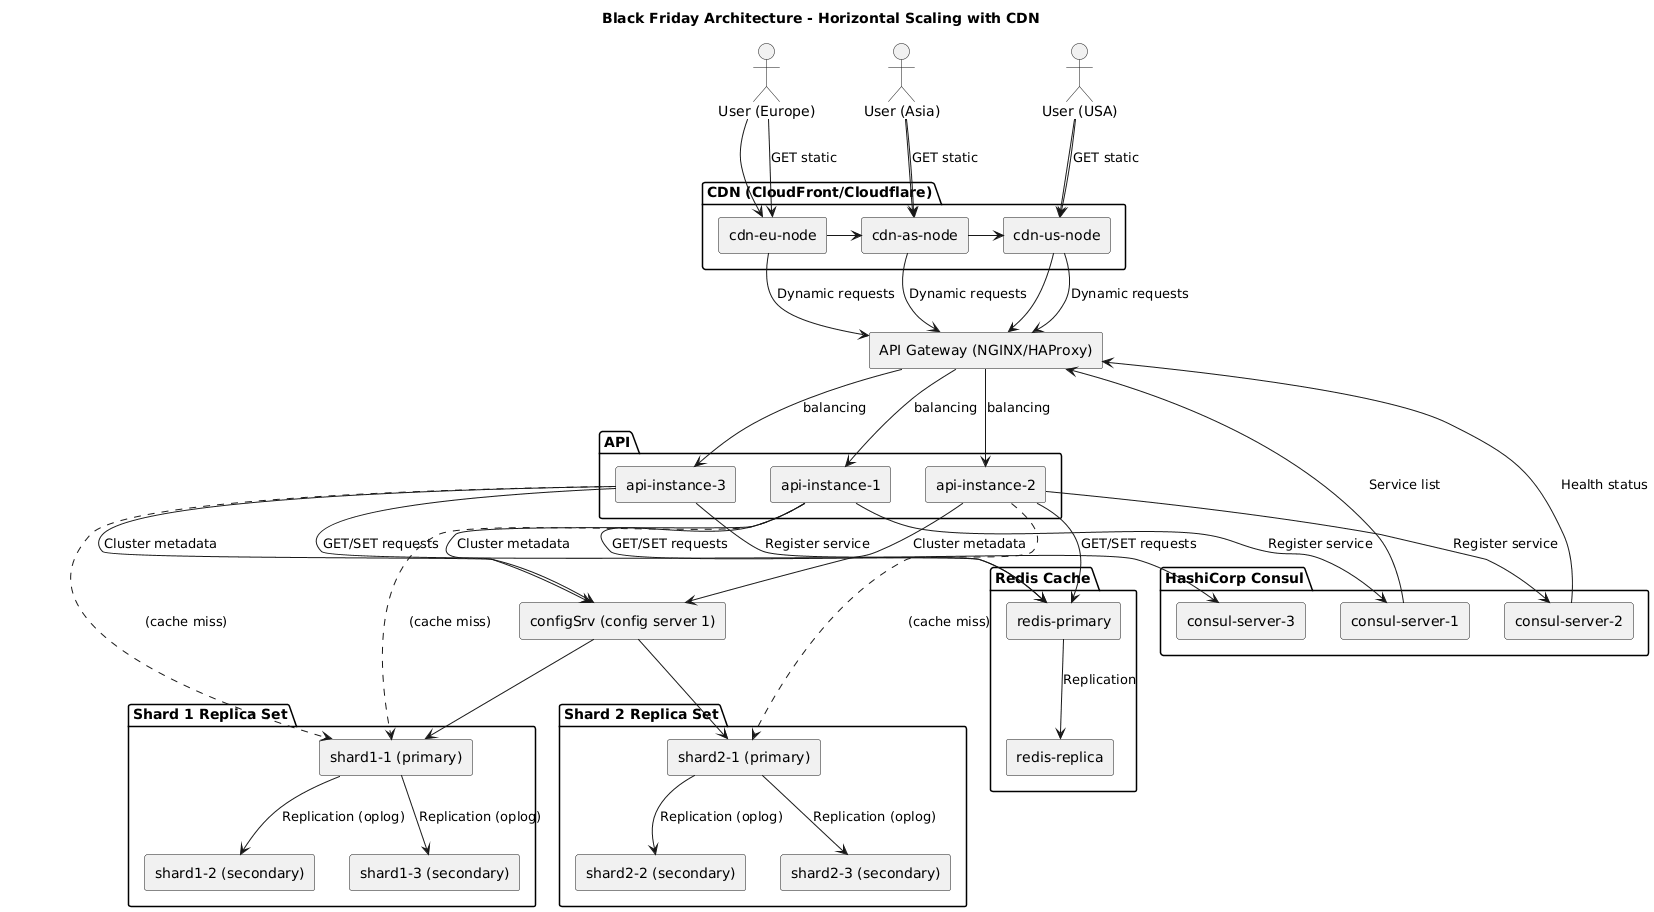

The diagram above was rendered by PlantUML. Its source (embedded in the PNG):
@startuml blackFridayCDN

title Black Friday Architecture - Horizontal Scaling with CDN

skinparam rectangle {
    borderRadius 10
    shadowing false
}

' Users in different regions
actor "User (Europe)" as user_eu
actor "User (Asia)" as user_as
actor "User (USA)" as user_us

' CDN Edge Servers in multiple regions
package "CDN (CloudFront/Cloudflare)" {
    rectangle "cdn-eu-node" as cdn_eu
    rectangle "cdn-as-node" as cdn_as
    rectangle "cdn-us-node" as cdn_us
}

' Origin Server (API Gateway)
rectangle "API Gateway (NGINX/HAProxy)" as gateway

' Redis Cache
package "Redis Cache" {
    rectangle "redis-primary" as redis_prim
    rectangle "redis-replica" as redis_rep
}

' API Instances
package "API" {
    rectangle "api-instance-1" as api1
    rectangle "api-instance-2" as api2
    rectangle "api-instance-3" as api3
}

' Consul
package "HashiCorp Consul" {
    rectangle "consul-server-1" as consul1
    rectangle "consul-server-2" as consul2
    rectangle "consul-server-3" as consul3
}

' Config Server
rectangle "configSrv (config server 1)" as config

' Shard 1 Replica Set
package "Shard 1 Replica Set" {
    rectangle "shard1-1 (primary)" as shard1_prim
    rectangle "shard1-2 (secondary)" as shard1_rep2
    rectangle "shard1-3 (secondary)" as shard1_rep3
}

' Shard 2 Replica Set
package "Shard 2 Replica Set" {
    rectangle "shard2-1 (primary)" as shard2_prim
    rectangle "shard2-2 (secondary)" as shard2_rep2
    rectangle "shard2-3 (secondary)" as shard2_rep3
}

' Hidden layout links
user_eu -> cdn_eu
user_as -> cdn_as
user_us -> cdn_us
cdn_eu -> cdn_as
cdn_as -> cdn_us
cdn_us -> gateway

' Users -> CDN (static content)
user_eu --> cdn_eu : "GET static"
user_as --> cdn_as : "GET static"
user_us --> cdn_us : "GET static"

' CDN -> Origin (API Gateway) for dynamic requests
cdn_eu --> gateway : "Dynamic requests"
cdn_as --> gateway : "Dynamic requests"
cdn_us --> gateway : "Dynamic requests"

' Gateway -> API Instances (load balanced)
gateway --> api1 : "balancing"
gateway --> api2 : "balancing"
gateway --> api3 : "balancing"

' API Instances -> Consul for health registration
api1 --> consul1 : "Register service"
api2 --> consul2 : "Register service"
api3 --> consul3 : "Register service"

' Consul -> Gateway (service discovery)
consul1 --> gateway : "Service list"
consul2 --> gateway : "Health status"

' API instances interactions with Redis
api1 --> redis_prim : "GET/SET requests"
api2 --> redis_prim : "GET/SET requests"
api3 --> redis_prim : "GET/SET requests"

redis_prim --> redis_rep : "Replication"

' API interactions with infrastructure (via Redis)"
api1 --> config : "Cluster metadata"
api2 --> config : "Cluster metadata"
api3 --> config : "Cluster metadata"

api1 .> shard1_prim : "(cache miss)"
api2 .> shard2_prim : "(cache miss)"
api3 .> shard1_prim : "(cache miss)"

' Replication within Shard 1
shard1_prim --> shard1_rep2 : "Replication (oplog)"
shard1_prim --> shard1_rep3 : "Replication (oplog)"

' Replication within Shard 2
shard2_prim --> shard2_rep2 : "Replication (oplog)"
shard2_prim --> shard2_rep3 : "Replication (oplog)"

' Config server communicates with shard primaries
config --> shard1_prim
config --> shard2_prim

@enduml